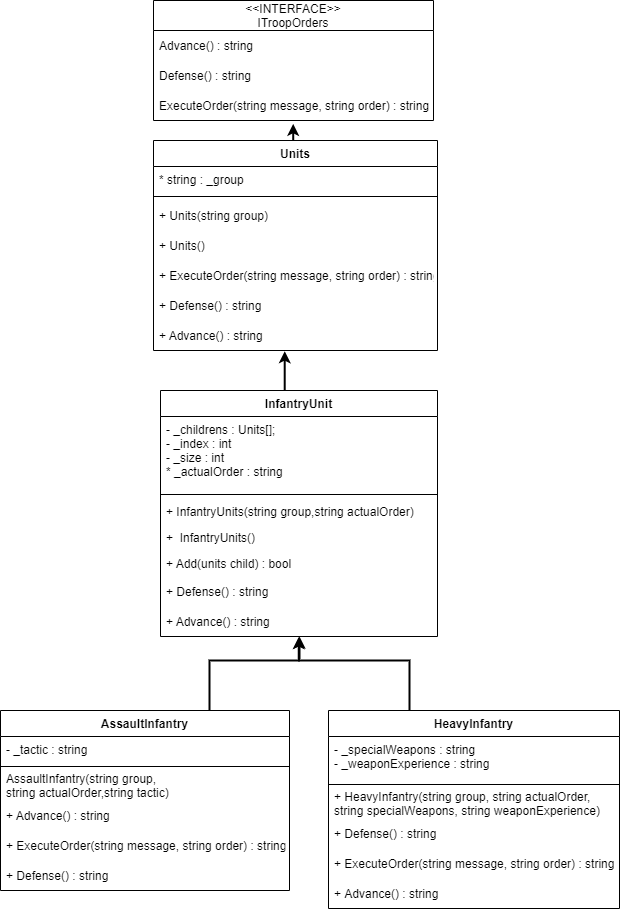

The diagram above was exported from draw.io. Its source (the exported page's mxGraphModel, read from the mxfile embedded in the PNG):
<mxGraphModel dx="1564" dy="758" grid="0" gridSize="10" guides="1" tooltips="1" connect="1" arrows="1" fold="1" page="1" pageScale="1" pageWidth="827" pageHeight="1169" math="0" shadow="0">
  <root>
    <mxCell id="0" />
    <mxCell id="1" parent="0" />
    <mxCell id="ADFy7Mli2pJEPrjhDIv6-1" value="&lt;&lt;INTERFACE&gt;&gt;&#10;ITroopOrders" style="swimlane;fontStyle=0;childLayout=stackLayout;horizontal=1;startSize=30;horizontalStack=0;resizeParent=1;resizeParentMax=0;resizeLast=0;collapsible=1;marginBottom=0;" vertex="1" parent="1">
      <mxGeometry x="183" y="10" width="280" height="120" as="geometry" />
    </mxCell>
    <mxCell id="ADFy7Mli2pJEPrjhDIv6-2" value="Advance() : string" style="text;strokeColor=none;fillColor=none;align=left;verticalAlign=middle;spacingLeft=4;spacingRight=4;overflow=hidden;points=[[0,0.5],[1,0.5]];portConstraint=eastwest;rotatable=0;" vertex="1" parent="ADFy7Mli2pJEPrjhDIv6-1">
      <mxGeometry y="30" width="280" height="30" as="geometry" />
    </mxCell>
    <mxCell id="xWEI2Qd1RYwQIE4e1_1n-1" value="Defense() : string" style="text;strokeColor=none;fillColor=none;align=left;verticalAlign=middle;spacingLeft=4;spacingRight=4;overflow=hidden;points=[[0,0.5],[1,0.5]];portConstraint=eastwest;rotatable=0;" vertex="1" parent="ADFy7Mli2pJEPrjhDIv6-1">
      <mxGeometry y="60" width="280" height="30" as="geometry" />
    </mxCell>
    <mxCell id="xWEI2Qd1RYwQIE4e1_1n-5" value="ExecuteOrder(string message, string order) : string" style="text;strokeColor=none;fillColor=none;align=left;verticalAlign=middle;spacingLeft=4;spacingRight=4;overflow=hidden;points=[[0,0.5],[1,0.5]];portConstraint=eastwest;rotatable=0;" vertex="1" parent="ADFy7Mli2pJEPrjhDIv6-1">
      <mxGeometry y="90" width="280" height="30" as="geometry" />
    </mxCell>
    <mxCell id="ADFy7Mli2pJEPrjhDIv6-9" style="edgeStyle=orthogonalEdgeStyle;rounded=0;orthogonalLoop=1;jettySize=auto;html=1;entryX=0.499;entryY=1.111;entryDx=0;entryDy=0;entryPerimeter=0;strokeWidth=2;" edge="1" parent="1" source="ADFy7Mli2pJEPrjhDIv6-10" target="xWEI2Qd1RYwQIE4e1_1n-5">
      <mxGeometry relative="1" as="geometry">
        <Array as="points">
          <mxPoint x="339" y="200" />
          <mxPoint x="339" y="200" />
        </Array>
        <mxPoint x="338.24" y="179.75" as="targetPoint" />
      </mxGeometry>
    </mxCell>
    <mxCell id="ADFy7Mli2pJEPrjhDIv6-10" value="Units" style="swimlane;fontStyle=1;align=center;verticalAlign=top;childLayout=stackLayout;horizontal=1;startSize=26;horizontalStack=0;resizeParent=1;resizeParentMax=0;resizeLast=0;collapsible=1;marginBottom=0;" vertex="1" parent="1">
      <mxGeometry x="183" y="150" width="284" height="210" as="geometry" />
    </mxCell>
    <mxCell id="ADFy7Mli2pJEPrjhDIv6-11" value="* string : _group" style="text;strokeColor=none;fillColor=none;align=left;verticalAlign=top;spacingLeft=4;spacingRight=4;overflow=hidden;rotatable=0;points=[[0,0.5],[1,0.5]];portConstraint=eastwest;" vertex="1" parent="ADFy7Mli2pJEPrjhDIv6-10">
      <mxGeometry y="26" width="284" height="26" as="geometry" />
    </mxCell>
    <mxCell id="ADFy7Mli2pJEPrjhDIv6-12" value="" style="line;strokeWidth=1;fillColor=none;align=left;verticalAlign=middle;spacingTop=-1;spacingLeft=3;spacingRight=3;rotatable=0;labelPosition=right;points=[];portConstraint=eastwest;" vertex="1" parent="ADFy7Mli2pJEPrjhDIv6-10">
      <mxGeometry y="52" width="284" height="8" as="geometry" />
    </mxCell>
    <mxCell id="xWEI2Qd1RYwQIE4e1_1n-25" value="+ Units(string group)" style="text;strokeColor=none;fillColor=none;align=left;verticalAlign=middle;spacingLeft=4;spacingRight=4;overflow=hidden;points=[[0,0.5],[1,0.5]];portConstraint=eastwest;rotatable=0;" vertex="1" parent="ADFy7Mli2pJEPrjhDIv6-10">
      <mxGeometry y="60" width="284" height="30" as="geometry" />
    </mxCell>
    <mxCell id="xWEI2Qd1RYwQIE4e1_1n-26" value="+ Units()" style="text;strokeColor=none;fillColor=none;align=left;verticalAlign=middle;spacingLeft=4;spacingRight=4;overflow=hidden;points=[[0,0.5],[1,0.5]];portConstraint=eastwest;rotatable=0;" vertex="1" parent="ADFy7Mli2pJEPrjhDIv6-10">
      <mxGeometry y="90" width="284" height="30" as="geometry" />
    </mxCell>
    <mxCell id="xWEI2Qd1RYwQIE4e1_1n-11" value="+ ExecuteOrder(string message, string order) : string" style="text;strokeColor=none;fillColor=none;align=left;verticalAlign=middle;spacingLeft=4;spacingRight=4;overflow=hidden;points=[[0,0.5],[1,0.5]];portConstraint=eastwest;rotatable=0;" vertex="1" parent="ADFy7Mli2pJEPrjhDIv6-10">
      <mxGeometry y="120" width="284" height="30" as="geometry" />
    </mxCell>
    <mxCell id="xWEI2Qd1RYwQIE4e1_1n-10" value="+ Defense() : string" style="text;strokeColor=none;fillColor=none;align=left;verticalAlign=middle;spacingLeft=4;spacingRight=4;overflow=hidden;points=[[0,0.5],[1,0.5]];portConstraint=eastwest;rotatable=0;" vertex="1" parent="ADFy7Mli2pJEPrjhDIv6-10">
      <mxGeometry y="150" width="284" height="30" as="geometry" />
    </mxCell>
    <mxCell id="xWEI2Qd1RYwQIE4e1_1n-9" value="+ Advance() : string" style="text;strokeColor=none;fillColor=none;align=left;verticalAlign=middle;spacingLeft=4;spacingRight=4;overflow=hidden;points=[[0,0.5],[1,0.5]];portConstraint=eastwest;rotatable=0;" vertex="1" parent="ADFy7Mli2pJEPrjhDIv6-10">
      <mxGeometry y="180" width="284" height="30" as="geometry" />
    </mxCell>
    <mxCell id="ADFy7Mli2pJEPrjhDIv6-15" style="edgeStyle=orthogonalEdgeStyle;rounded=0;orthogonalLoop=1;jettySize=auto;html=1;strokeWidth=2;entryX=0.462;entryY=1.024;entryDx=0;entryDy=0;entryPerimeter=0;" edge="1" parent="1" source="ADFy7Mli2pJEPrjhDIv6-16" target="xWEI2Qd1RYwQIE4e1_1n-9">
      <mxGeometry relative="1" as="geometry">
        <mxPoint x="320" y="480" as="targetPoint" />
        <Array as="points">
          <mxPoint x="326" y="410" />
          <mxPoint x="326" y="410" />
        </Array>
      </mxGeometry>
    </mxCell>
    <mxCell id="ADFy7Mli2pJEPrjhDIv6-16" value="InfantryUnit" style="swimlane;fontStyle=1;align=center;verticalAlign=top;childLayout=stackLayout;horizontal=1;startSize=26;horizontalStack=0;resizeParent=1;resizeParentMax=0;resizeLast=0;collapsible=1;marginBottom=0;" vertex="1" parent="1">
      <mxGeometry x="190" y="400" width="277" height="246" as="geometry" />
    </mxCell>
    <mxCell id="ADFy7Mli2pJEPrjhDIv6-17" value="- _childrens : Units[];&#10;- _index : int&#10;- _size : int&#10;* _actualOrder : string" style="text;strokeColor=none;fillColor=none;align=left;verticalAlign=top;spacingLeft=4;spacingRight=4;overflow=hidden;rotatable=0;points=[[0,0.5],[1,0.5]];portConstraint=eastwest;" vertex="1" parent="ADFy7Mli2pJEPrjhDIv6-16">
      <mxGeometry y="26" width="277" height="74" as="geometry" />
    </mxCell>
    <mxCell id="ADFy7Mli2pJEPrjhDIv6-18" value="" style="line;strokeWidth=1;fillColor=none;align=left;verticalAlign=middle;spacingTop=-1;spacingLeft=3;spacingRight=3;rotatable=0;labelPosition=right;points=[];portConstraint=eastwest;" vertex="1" parent="ADFy7Mli2pJEPrjhDIv6-16">
      <mxGeometry y="100" width="277" height="8" as="geometry" />
    </mxCell>
    <mxCell id="ADFy7Mli2pJEPrjhDIv6-19" value="+ InfantryUnits(string group,string actualOrder)" style="text;strokeColor=none;fillColor=none;align=left;verticalAlign=top;spacingLeft=4;spacingRight=4;overflow=hidden;rotatable=0;points=[[0,0.5],[1,0.5]];portConstraint=eastwest;" vertex="1" parent="ADFy7Mli2pJEPrjhDIv6-16">
      <mxGeometry y="108" width="277" height="26" as="geometry" />
    </mxCell>
    <mxCell id="xWEI2Qd1RYwQIE4e1_1n-24" value="+  InfantryUnits()" style="text;strokeColor=none;fillColor=none;align=left;verticalAlign=top;spacingLeft=4;spacingRight=4;overflow=hidden;rotatable=0;points=[[0,0.5],[1,0.5]];portConstraint=eastwest;" vertex="1" parent="ADFy7Mli2pJEPrjhDIv6-16">
      <mxGeometry y="134" width="277" height="26" as="geometry" />
    </mxCell>
    <mxCell id="xWEI2Qd1RYwQIE4e1_1n-23" value="+ Add(units child) : bool" style="text;strokeColor=none;fillColor=none;align=left;verticalAlign=top;spacingLeft=4;spacingRight=4;overflow=hidden;rotatable=0;points=[[0,0.5],[1,0.5]];portConstraint=eastwest;" vertex="1" parent="ADFy7Mli2pJEPrjhDIv6-16">
      <mxGeometry y="160" width="277" height="26" as="geometry" />
    </mxCell>
    <mxCell id="xWEI2Qd1RYwQIE4e1_1n-12" value="+ Defense() : string" style="text;strokeColor=none;fillColor=none;align=left;verticalAlign=middle;spacingLeft=4;spacingRight=4;overflow=hidden;points=[[0,0.5],[1,0.5]];portConstraint=eastwest;rotatable=0;" vertex="1" parent="ADFy7Mli2pJEPrjhDIv6-16">
      <mxGeometry y="186" width="277" height="30" as="geometry" />
    </mxCell>
    <mxCell id="xWEI2Qd1RYwQIE4e1_1n-13" value="+ Advance() : string" style="text;strokeColor=none;fillColor=none;align=left;verticalAlign=middle;spacingLeft=4;spacingRight=4;overflow=hidden;points=[[0,0.5],[1,0.5]];portConstraint=eastwest;rotatable=0;" vertex="1" parent="ADFy7Mli2pJEPrjhDIv6-16">
      <mxGeometry y="216" width="277" height="30" as="geometry" />
    </mxCell>
    <mxCell id="xWEI2Qd1RYwQIE4e1_1n-14" style="edgeStyle=orthogonalEdgeStyle;rounded=0;orthogonalLoop=1;jettySize=auto;html=1;entryX=0.499;entryY=1.019;entryDx=0;entryDy=0;entryPerimeter=0;strokeWidth=2;" edge="1" parent="1" source="ADFy7Mli2pJEPrjhDIv6-21" target="xWEI2Qd1RYwQIE4e1_1n-13">
      <mxGeometry relative="1" as="geometry">
        <Array as="points">
          <mxPoint x="239" y="670" />
          <mxPoint x="328" y="670" />
        </Array>
      </mxGeometry>
    </mxCell>
    <mxCell id="ADFy7Mli2pJEPrjhDIv6-21" value="AssaultInfantry" style="swimlane;fontStyle=1;align=center;verticalAlign=top;childLayout=stackLayout;horizontal=1;startSize=26;horizontalStack=0;resizeParent=1;resizeParentMax=0;resizeLast=0;collapsible=1;marginBottom=0;" vertex="1" parent="1">
      <mxGeometry x="30" y="720" width="289" height="180" as="geometry" />
    </mxCell>
    <mxCell id="ADFy7Mli2pJEPrjhDIv6-22" value="- _tactic : string" style="text;strokeColor=none;fillColor=none;align=left;verticalAlign=top;spacingLeft=4;spacingRight=4;overflow=hidden;rotatable=0;points=[[0,0.5],[1,0.5]];portConstraint=eastwest;" vertex="1" parent="ADFy7Mli2pJEPrjhDIv6-21">
      <mxGeometry y="26" width="289" height="26" as="geometry" />
    </mxCell>
    <mxCell id="ADFy7Mli2pJEPrjhDIv6-23" value="" style="line;strokeWidth=1;fillColor=none;align=left;verticalAlign=middle;spacingTop=-1;spacingLeft=3;spacingRight=3;rotatable=0;labelPosition=right;points=[];portConstraint=eastwest;" vertex="1" parent="ADFy7Mli2pJEPrjhDIv6-21">
      <mxGeometry y="52" width="289" height="8" as="geometry" />
    </mxCell>
    <mxCell id="xWEI2Qd1RYwQIE4e1_1n-22" value="AssaultInfantry(string group, &#10;string actualOrder,string tactic)" style="text;strokeColor=none;fillColor=none;align=left;verticalAlign=middle;spacingLeft=4;spacingRight=4;overflow=hidden;points=[[0,0.5],[1,0.5]];portConstraint=eastwest;rotatable=0;" vertex="1" parent="ADFy7Mli2pJEPrjhDIv6-21">
      <mxGeometry y="60" width="289" height="30" as="geometry" />
    </mxCell>
    <mxCell id="xWEI2Qd1RYwQIE4e1_1n-15" value="+ Advance() : string" style="text;strokeColor=none;fillColor=none;align=left;verticalAlign=middle;spacingLeft=4;spacingRight=4;overflow=hidden;points=[[0,0.5],[1,0.5]];portConstraint=eastwest;rotatable=0;" vertex="1" parent="ADFy7Mli2pJEPrjhDIv6-21">
      <mxGeometry y="90" width="289" height="30" as="geometry" />
    </mxCell>
    <mxCell id="xWEI2Qd1RYwQIE4e1_1n-17" value="+ ExecuteOrder(string message, string order) : string" style="text;strokeColor=none;fillColor=none;align=left;verticalAlign=middle;spacingLeft=4;spacingRight=4;overflow=hidden;points=[[0,0.5],[1,0.5]];portConstraint=eastwest;rotatable=0;" vertex="1" parent="ADFy7Mli2pJEPrjhDIv6-21">
      <mxGeometry y="120" width="289" height="30" as="geometry" />
    </mxCell>
    <mxCell id="xWEI2Qd1RYwQIE4e1_1n-16" value="+ Defense() : string" style="text;strokeColor=none;fillColor=none;align=left;verticalAlign=middle;spacingLeft=4;spacingRight=4;overflow=hidden;points=[[0,0.5],[1,0.5]];portConstraint=eastwest;rotatable=0;" vertex="1" parent="ADFy7Mli2pJEPrjhDIv6-21">
      <mxGeometry y="150" width="289" height="30" as="geometry" />
    </mxCell>
    <mxCell id="ADFy7Mli2pJEPrjhDIv6-26" style="edgeStyle=orthogonalEdgeStyle;rounded=0;orthogonalLoop=1;jettySize=auto;html=1;strokeWidth=2;entryX=0.5;entryY=1;entryDx=0;entryDy=0;" edge="1" parent="1" source="ADFy7Mli2pJEPrjhDIv6-27" target="ADFy7Mli2pJEPrjhDIv6-16">
      <mxGeometry relative="1" as="geometry">
        <mxPoint x="345" y="629.9999999999998" as="targetPoint" />
        <Array as="points">
          <mxPoint x="439" y="670" />
          <mxPoint x="329" y="670" />
          <mxPoint x="329" y="646" />
        </Array>
      </mxGeometry>
    </mxCell>
    <mxCell id="ADFy7Mli2pJEPrjhDIv6-27" value="HeavyInfantry" style="swimlane;fontStyle=1;align=center;verticalAlign=top;childLayout=stackLayout;horizontal=1;startSize=26;horizontalStack=0;resizeParent=1;resizeParentMax=0;resizeLast=0;collapsible=1;marginBottom=0;" vertex="1" parent="1">
      <mxGeometry x="358" y="720" width="291" height="198" as="geometry" />
    </mxCell>
    <mxCell id="ADFy7Mli2pJEPrjhDIv6-28" value="- _specialWeapons : string&#10;- _weaponExperience : string" style="text;strokeColor=none;fillColor=none;align=left;verticalAlign=top;spacingLeft=4;spacingRight=4;overflow=hidden;rotatable=0;points=[[0,0.5],[1,0.5]];portConstraint=eastwest;" vertex="1" parent="ADFy7Mli2pJEPrjhDIv6-27">
      <mxGeometry y="26" width="291" height="44" as="geometry" />
    </mxCell>
    <mxCell id="ADFy7Mli2pJEPrjhDIv6-29" value="" style="line;strokeWidth=1;fillColor=none;align=left;verticalAlign=middle;spacingTop=-1;spacingLeft=3;spacingRight=3;rotatable=0;labelPosition=right;points=[];portConstraint=eastwest;" vertex="1" parent="ADFy7Mli2pJEPrjhDIv6-27">
      <mxGeometry y="70" width="291" height="8" as="geometry" />
    </mxCell>
    <mxCell id="xWEI2Qd1RYwQIE4e1_1n-21" value="+ HeavyInfantry(string group, string actualOrder,&#10;string specialWeapons, string weaponExperience)" style="text;strokeColor=none;fillColor=none;align=left;verticalAlign=middle;spacingLeft=4;spacingRight=4;overflow=hidden;points=[[0,0.5],[1,0.5]];portConstraint=eastwest;rotatable=0;" vertex="1" parent="ADFy7Mli2pJEPrjhDIv6-27">
      <mxGeometry y="78" width="291" height="30" as="geometry" />
    </mxCell>
    <mxCell id="xWEI2Qd1RYwQIE4e1_1n-20" value="+ Defense() : string" style="text;strokeColor=none;fillColor=none;align=left;verticalAlign=middle;spacingLeft=4;spacingRight=4;overflow=hidden;points=[[0,0.5],[1,0.5]];portConstraint=eastwest;rotatable=0;" vertex="1" parent="ADFy7Mli2pJEPrjhDIv6-27">
      <mxGeometry y="108" width="291" height="30" as="geometry" />
    </mxCell>
    <mxCell id="xWEI2Qd1RYwQIE4e1_1n-19" value="+ ExecuteOrder(string message, string order) : string" style="text;strokeColor=none;fillColor=none;align=left;verticalAlign=middle;spacingLeft=4;spacingRight=4;overflow=hidden;points=[[0,0.5],[1,0.5]];portConstraint=eastwest;rotatable=0;" vertex="1" parent="ADFy7Mli2pJEPrjhDIv6-27">
      <mxGeometry y="138" width="291" height="30" as="geometry" />
    </mxCell>
    <mxCell id="xWEI2Qd1RYwQIE4e1_1n-18" value="+ Advance() : string" style="text;strokeColor=none;fillColor=none;align=left;verticalAlign=middle;spacingLeft=4;spacingRight=4;overflow=hidden;points=[[0,0.5],[1,0.5]];portConstraint=eastwest;rotatable=0;" vertex="1" parent="ADFy7Mli2pJEPrjhDIv6-27">
      <mxGeometry y="168" width="291" height="30" as="geometry" />
    </mxCell>
  </root>
</mxGraphModel>